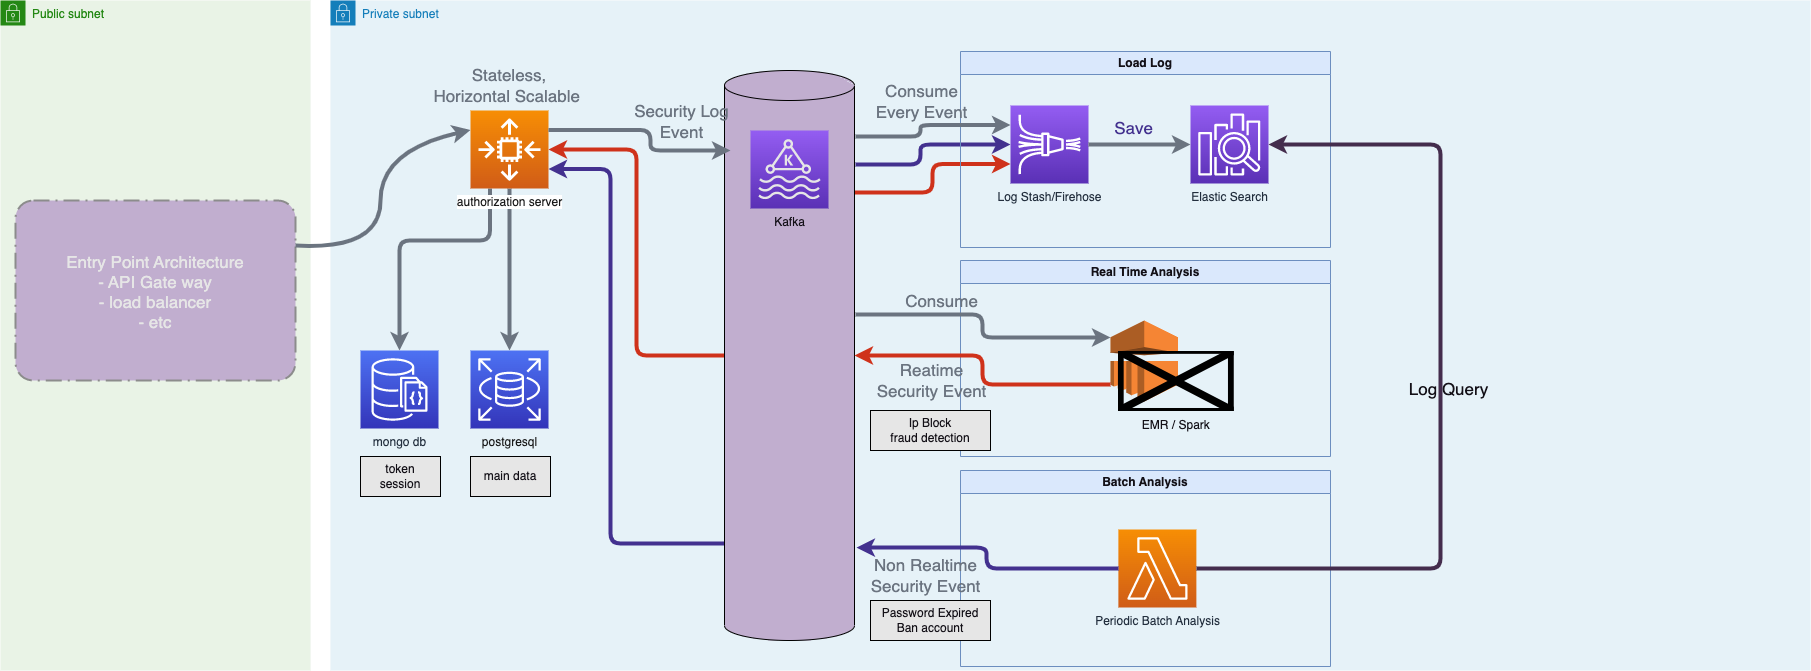

The diagram above was exported from draw.io. Its source (the exported page's mxGraphModel, read from the mxfile embedded in the PNG):
<mxGraphModel dx="989" dy="827" grid="1" gridSize="10" guides="1" tooltips="1" connect="1" arrows="1" fold="1" page="1" pageScale="1" pageWidth="827" pageHeight="1169" math="0" shadow="0">
  <root>
    <mxCell id="0" />
    <mxCell id="1" parent="0" />
    <mxCell id="83" value="Public subnet" style="points=[[0,0],[0.25,0],[0.5,0],[0.75,0],[1,0],[1,0.25],[1,0.5],[1,0.75],[1,1],[0.75,1],[0.5,1],[0.25,1],[0,1],[0,0.75],[0,0.5],[0,0.25]];outlineConnect=0;gradientColor=none;html=1;whiteSpace=wrap;fontSize=12;fontStyle=0;container=1;pointerEvents=0;collapsible=0;recursiveResize=0;shape=mxgraph.aws4.group;grIcon=mxgraph.aws4.group_security_group;grStroke=0;strokeColor=#248814;fillColor=#E9F3E6;verticalAlign=top;align=left;spacingLeft=30;fontColor=#248814;dashed=0;labelBackgroundColor=none;" parent="1" vertex="1">
      <mxGeometry x="20" y="60" width="310" height="670" as="geometry" />
    </mxCell>
    <mxCell id="32" value="Private subnet" style="points=[[0,0],[0.25,0],[0.5,0],[0.75,0],[1,0],[1,0.25],[1,0.5],[1,0.75],[1,1],[0.75,1],[0.5,1],[0.25,1],[0,1],[0,0.75],[0,0.5],[0,0.25]];outlineConnect=0;gradientColor=none;html=1;whiteSpace=wrap;fontSize=12;fontStyle=0;container=1;pointerEvents=0;collapsible=0;recursiveResize=0;shape=mxgraph.aws4.group;grIcon=mxgraph.aws4.group_security_group;grStroke=0;strokeColor=#147EBA;fillColor=#E6F2F8;verticalAlign=top;align=left;spacingLeft=30;fontColor=#147EBA;dashed=0;" parent="1" vertex="1">
      <mxGeometry x="350" y="60" width="1480" height="670" as="geometry" />
    </mxCell>
    <mxCell id="77" style="edgeStyle=orthogonalEdgeStyle;html=1;entryX=1;entryY=0.5;entryDx=0;entryDy=0;entryPerimeter=0;strokeColor=#CF321B;strokeWidth=4;fontColor=#131017;" parent="32" source="59" target="4" edge="1">
      <mxGeometry relative="1" as="geometry" />
    </mxCell>
    <mxCell id="79" style="edgeStyle=orthogonalEdgeStyle;html=1;exitX=0.008;exitY=0.83;exitDx=0;exitDy=0;exitPerimeter=0;entryX=1;entryY=0.75;entryDx=0;entryDy=0;entryPerimeter=0;strokeColor=#43318F;strokeWidth=4;fontColor=#131017;" parent="32" source="59" target="4" edge="1">
      <mxGeometry relative="1" as="geometry">
        <Array as="points">
          <mxPoint x="280" y="543" />
          <mxPoint x="280" y="169" />
        </Array>
      </mxGeometry>
    </mxCell>
    <mxCell id="81" style="edgeStyle=orthogonalEdgeStyle;html=1;exitX=1.008;exitY=0.165;exitDx=0;exitDy=0;exitPerimeter=0;entryX=0;entryY=0.5;entryDx=0;entryDy=0;entryPerimeter=0;strokeColor=#43318F;strokeWidth=4;fontColor=#131017;" parent="32" source="59" target="35" edge="1">
      <mxGeometry relative="1" as="geometry">
        <Array as="points">
          <mxPoint x="590" y="164" />
          <mxPoint x="590" y="144" />
        </Array>
      </mxGeometry>
    </mxCell>
    <mxCell id="82" style="edgeStyle=orthogonalEdgeStyle;html=1;exitX=0.992;exitY=0.214;exitDx=0;exitDy=0;exitPerimeter=0;entryX=0;entryY=0.75;entryDx=0;entryDy=0;entryPerimeter=0;strokeColor=#CF321B;strokeWidth=4;fontColor=#131017;" parent="32" source="59" target="35" edge="1">
      <mxGeometry relative="1" as="geometry" />
    </mxCell>
    <mxCell id="59" value="" style="shape=cylinder3;whiteSpace=wrap;html=1;boundedLbl=1;backgroundOutline=1;size=15;labelBackgroundColor=none;fontColor=#131017;fillColor=#C1AECF;" parent="32" vertex="1">
      <mxGeometry x="394" y="70" width="130" height="570" as="geometry" />
    </mxCell>
    <mxCell id="13" style="edgeStyle=none;html=1;strokeColor=#6B7480;strokeWidth=4;fontSize=17;fontColor=#E6E6E6;" parent="32" source="4" target="2" edge="1">
      <mxGeometry relative="1" as="geometry" />
    </mxCell>
    <mxCell id="5" value="&lt;font color=&quot;#131017&quot;&gt;Kafka&lt;/font&gt;" style="sketch=0;points=[[0,0,0],[0.25,0,0],[0.5,0,0],[0.75,0,0],[1,0,0],[0,1,0],[0.25,1,0],[0.5,1,0],[0.75,1,0],[1,1,0],[0,0.25,0],[0,0.5,0],[0,0.75,0],[1,0.25,0],[1,0.5,0],[1,0.75,0]];outlineConnect=0;fontColor=#232F3E;gradientColor=#945DF2;gradientDirection=north;fillColor=#5A30B5;strokeColor=#E6E6E6;dashed=0;verticalLabelPosition=bottom;verticalAlign=top;align=center;html=1;fontSize=12;fontStyle=0;aspect=fixed;shape=mxgraph.aws4.resourceIcon;resIcon=mxgraph.aws4.managed_streaming_for_kafka;" parent="32" vertex="1">
      <mxGeometry x="420" y="130" width="78" height="78" as="geometry" />
    </mxCell>
    <mxCell id="24" value="Stateless, &lt;br&gt;Horizontal Scalable&amp;nbsp;" style="text;html=1;strokeColor=none;fillColor=none;align=center;verticalAlign=middle;whiteSpace=wrap;rounded=0;dashed=1;dashPattern=8 8;strokeWidth=3;fontSize=17;fontColor=#6B7480;" parent="32" vertex="1">
      <mxGeometry x="89" y="70" width="180" height="30" as="geometry" />
    </mxCell>
    <mxCell id="88" style="edgeStyle=orthogonalEdgeStyle;html=1;entryX=0.5;entryY=0;entryDx=0;entryDy=0;entryPerimeter=0;strokeColor=#6B7480;strokeWidth=4;exitX=0.25;exitY=1;exitDx=0;exitDy=0;exitPerimeter=0;" edge="1" parent="32" source="4" target="84">
      <mxGeometry relative="1" as="geometry">
        <Array as="points">
          <mxPoint x="160" y="240" />
          <mxPoint x="69" y="240" />
        </Array>
      </mxGeometry>
    </mxCell>
    <mxCell id="4" value="&lt;font style=&quot;background-color: rgb(255, 255, 255);&quot; color=&quot;#1a1a1a&quot;&gt;authorization server&lt;/font&gt;" style="sketch=0;points=[[0,0,0],[0.25,0,0],[0.5,0,0],[0.75,0,0],[1,0,0],[0,1,0],[0.25,1,0],[0.5,1,0],[0.75,1,0],[1,1,0],[0,0.25,0],[0,0.5,0],[0,0.75,0],[1,0.25,0],[1,0.5,0],[1,0.75,0]];outlineConnect=0;fontColor=#232F3E;gradientColor=#F78E04;gradientDirection=north;fillColor=#D05C17;strokeColor=#ffffff;dashed=0;verticalLabelPosition=bottom;verticalAlign=top;align=center;html=1;fontSize=12;fontStyle=0;aspect=fixed;shape=mxgraph.aws4.resourceIcon;resIcon=mxgraph.aws4.auto_scaling2;" parent="32" vertex="1">
      <mxGeometry x="140" y="110" width="78" height="78" as="geometry" />
    </mxCell>
    <mxCell id="2" value="&lt;font color=&quot;#1a1a1a&quot;&gt;postgresql&lt;/font&gt;" style="sketch=0;points=[[0,0,0],[0.25,0,0],[0.5,0,0],[0.75,0,0],[1,0,0],[0,1,0],[0.25,1,0],[0.5,1,0],[0.75,1,0],[1,1,0],[0,0.25,0],[0,0.5,0],[0,0.75,0],[1,0.25,0],[1,0.5,0],[1,0.75,0]];outlineConnect=0;fontColor=#232F3E;gradientColor=#4D72F3;gradientDirection=north;fillColor=#3334B9;strokeColor=#ffffff;dashed=0;verticalLabelPosition=bottom;verticalAlign=top;align=center;html=1;fontSize=12;fontStyle=0;aspect=fixed;shape=mxgraph.aws4.resourceIcon;resIcon=mxgraph.aws4.rds;" parent="32" vertex="1">
      <mxGeometry x="140" y="350" width="78" height="78" as="geometry" />
    </mxCell>
    <mxCell id="9" style="edgeStyle=orthogonalEdgeStyle;html=1;strokeColor=#6B7480;strokeWidth=4;fontColor=#E6E6E6;exitX=1;exitY=0.25;exitDx=0;exitDy=0;exitPerimeter=0;" parent="32" source="4" edge="1">
      <mxGeometry relative="1" as="geometry">
        <mxPoint x="400" y="150" as="targetPoint" />
        <Array as="points">
          <mxPoint x="320" y="130" />
          <mxPoint x="320" y="150" />
        </Array>
      </mxGeometry>
    </mxCell>
    <mxCell id="10" value="&lt;font color=&quot;#6b7480&quot;&gt;Security Log&lt;br&gt;Event&lt;br&gt;&lt;/font&gt;" style="edgeLabel;html=1;align=center;verticalAlign=middle;resizable=0;points=[];fontColor=#131017;fontSize=17;labelBackgroundColor=none;" parent="9" vertex="1" connectable="0">
      <mxGeometry x="0.1175" y="3" relative="1" as="geometry">
        <mxPoint x="27" y="-20" as="offset" />
      </mxGeometry>
    </mxCell>
    <mxCell id="34" value="&lt;font color=&quot;#131017&quot;&gt;Load Log&lt;/font&gt;" style="swimlane;whiteSpace=wrap;html=1;fillColor=#dae8fc;strokeColor=#6c8ebf;" parent="32" vertex="1">
      <mxGeometry x="630" y="51" width="370" height="196" as="geometry" />
    </mxCell>
    <mxCell id="35" value="Log Stash/Firehose" style="sketch=0;points=[[0,0,0],[0.25,0,0],[0.5,0,0],[0.75,0,0],[1,0,0],[0,1,0],[0.25,1,0],[0.5,1,0],[0.75,1,0],[1,1,0],[0,0.25,0],[0,0.5,0],[0,0.75,0],[1,0.25,0],[1,0.5,0],[1,0.75,0]];outlineConnect=0;fontColor=#232F3E;gradientColor=#945DF2;gradientDirection=north;fillColor=#5A30B5;strokeColor=#ffffff;dashed=0;verticalLabelPosition=bottom;verticalAlign=top;align=center;html=1;fontSize=12;fontStyle=0;aspect=fixed;shape=mxgraph.aws4.resourceIcon;resIcon=mxgraph.aws4.kinesis_data_firehose;" parent="34" vertex="1">
      <mxGeometry x="50" y="54" width="78" height="78" as="geometry" />
    </mxCell>
    <mxCell id="33" value="Elastic Search" style="sketch=0;points=[[0,0,0],[0.25,0,0],[0.5,0,0],[0.75,0,0],[1,0,0],[0,1,0],[0.25,1,0],[0.5,1,0],[0.75,1,0],[1,1,0],[0,0.25,0],[0,0.5,0],[0,0.75,0],[1,0.25,0],[1,0.5,0],[1,0.75,0]];outlineConnect=0;fontColor=#232F3E;gradientColor=#945DF2;gradientDirection=north;fillColor=#5A30B5;strokeColor=#ffffff;dashed=0;verticalLabelPosition=bottom;verticalAlign=top;align=center;html=1;fontSize=12;fontStyle=0;aspect=fixed;shape=mxgraph.aws4.resourceIcon;resIcon=mxgraph.aws4.elasticsearch_service;" parent="34" vertex="1">
      <mxGeometry x="230" y="54" width="78" height="78" as="geometry" />
    </mxCell>
    <mxCell id="41" style="edgeStyle=none;html=1;entryX=0;entryY=0.5;entryDx=0;entryDy=0;strokeColor=#6B7480;strokeWidth=4;fontColor=#E6E6E6;entryPerimeter=0;exitX=1;exitY=0.5;exitDx=0;exitDy=0;exitPerimeter=0;" parent="34" source="35" target="33" edge="1">
      <mxGeometry relative="1" as="geometry">
        <mxPoint x="90" y="335" as="sourcePoint" />
        <mxPoint x="270" y="309" as="targetPoint" />
      </mxGeometry>
    </mxCell>
    <mxCell id="42" value="Save" style="edgeLabel;html=1;align=center;verticalAlign=middle;resizable=0;points=[];fontColor=#43318F;fontSize=17;labelBackgroundColor=none;" parent="41" vertex="1" connectable="0">
      <mxGeometry x="0.1175" y="3" relative="1" as="geometry">
        <mxPoint x="-13" y="-14" as="offset" />
      </mxGeometry>
    </mxCell>
    <mxCell id="36" style="edgeStyle=orthogonalEdgeStyle;html=1;entryX=0;entryY=0.25;entryDx=0;entryDy=0;strokeColor=#6B7480;strokeWidth=4;fontColor=#E6E6E6;entryPerimeter=0;exitX=1.008;exitY=0.116;exitDx=0;exitDy=0;exitPerimeter=0;" parent="32" source="59" target="35" edge="1">
      <mxGeometry relative="1" as="geometry">
        <mxPoint x="500" y="170" as="sourcePoint" />
        <mxPoint x="632" y="250.42000000000002" as="targetPoint" />
        <Array as="points">
          <mxPoint x="590" y="136" />
          <mxPoint x="590" y="125" />
        </Array>
      </mxGeometry>
    </mxCell>
    <mxCell id="37" value="&lt;font color=&quot;#6b7480&quot;&gt;Consume&lt;br&gt;Every Event&lt;/font&gt;" style="edgeLabel;html=1;align=center;verticalAlign=middle;resizable=0;points=[];fontColor=#43318F;fontSize=17;labelBackgroundColor=none;" parent="36" vertex="1" connectable="0">
      <mxGeometry x="0.1175" y="3" relative="1" as="geometry">
        <mxPoint x="-16" y="-21" as="offset" />
      </mxGeometry>
    </mxCell>
    <mxCell id="43" value="&lt;font color=&quot;#131017&quot;&gt;Real Time Analysis&lt;/font&gt;" style="swimlane;whiteSpace=wrap;html=1;fillColor=#dae8fc;strokeColor=#6c8ebf;" parent="32" vertex="1">
      <mxGeometry x="630" y="260" width="370" height="196" as="geometry" />
    </mxCell>
    <mxCell id="54" value="" style="group" parent="43" vertex="1" connectable="0">
      <mxGeometry x="150" y="60" width="123.75999999999999" height="91.00000000000001" as="geometry" />
    </mxCell>
    <mxCell id="51" value="" style="outlineConnect=0;dashed=0;verticalLabelPosition=bottom;verticalAlign=top;align=center;html=1;shape=mxgraph.aws3.emr;fillColor=#F58534;gradientColor=none;fontColor=#131017;" parent="54" vertex="1">
      <mxGeometry width="67.5" height="81" as="geometry" />
    </mxCell>
    <mxCell id="50" value="EMR / Spark" style="shape=image;verticalLabelPosition=bottom;labelBackgroundColor=none;verticalAlign=top;aspect=fixed;imageAspect=0;image=https://upload.wikimedia.org/wikipedia/commons/thumb/f/f3/Apache_Spark_logo.svg/800px-Apache_Spark_logo.svg.png;fontColor=#131017;" parent="54" vertex="1">
      <mxGeometry x="7.8799999999999955" y="30.83" width="115.88" height="60.17" as="geometry" />
    </mxCell>
    <mxCell id="48" style="edgeStyle=orthogonalEdgeStyle;html=1;strokeColor=#CF321B;strokeWidth=4;fontSize=17;fontColor=#E6E6E6;exitX=0;exitY=0.79;exitDx=0;exitDy=0;exitPerimeter=0;" parent="32" source="51" target="59" edge="1">
      <mxGeometry relative="1" as="geometry">
        <mxPoint x="398" y="621.5" as="sourcePoint" />
        <mxPoint x="218" y="470" as="targetPoint" />
      </mxGeometry>
    </mxCell>
    <mxCell id="49" value="&lt;font color=&quot;#6b7480&quot;&gt;Reatime&lt;br&gt;Security Event&lt;/font&gt;" style="edgeLabel;html=1;align=center;verticalAlign=middle;resizable=0;points=[];fontSize=17;fontColor=#43318F;labelBackgroundColor=none;" parent="48" vertex="1" connectable="0">
      <mxGeometry x="-0.2285" y="5" relative="1" as="geometry">
        <mxPoint x="-70" y="-9" as="offset" />
      </mxGeometry>
    </mxCell>
    <mxCell id="55" style="edgeStyle=orthogonalEdgeStyle;html=1;entryX=0;entryY=0.21;entryDx=0;entryDy=0;strokeColor=#6B7480;strokeWidth=4;fontColor=#E6E6E6;entryPerimeter=0;exitX=1.008;exitY=0.428;exitDx=0;exitDy=0;exitPerimeter=0;" parent="32" source="59" target="51" edge="1">
      <mxGeometry relative="1" as="geometry">
        <mxPoint x="510" y="180" as="sourcePoint" />
        <mxPoint x="690" y="154" as="targetPoint" />
      </mxGeometry>
    </mxCell>
    <mxCell id="62" value="&lt;font color=&quot;#131017&quot;&gt;Batch Analysis&lt;/font&gt;" style="swimlane;whiteSpace=wrap;html=1;fillColor=#dae8fc;strokeColor=#6c8ebf;" parent="32" vertex="1">
      <mxGeometry x="630" y="470" width="370" height="196" as="geometry" />
    </mxCell>
    <mxCell id="68" value="Periodic Batch Analysis" style="sketch=0;points=[[0,0,0],[0.25,0,0],[0.5,0,0],[0.75,0,0],[1,0,0],[0,1,0],[0.25,1,0],[0.5,1,0],[0.75,1,0],[1,1,0],[0,0.25,0],[0,0.5,0],[0,0.75,0],[1,0.25,0],[1,0.5,0],[1,0.75,0]];outlineConnect=0;fontColor=#232F3E;gradientColor=#F78E04;gradientDirection=north;fillColor=#D05C17;strokeColor=#ffffff;dashed=0;verticalLabelPosition=bottom;verticalAlign=top;align=center;html=1;fontSize=12;fontStyle=0;aspect=fixed;shape=mxgraph.aws4.resourceIcon;resIcon=mxgraph.aws4.lambda;labelBackgroundColor=none;" parent="62" vertex="1">
      <mxGeometry x="157.88" y="59" width="78" height="78" as="geometry" />
    </mxCell>
    <mxCell id="70" style="edgeStyle=orthogonalEdgeStyle;html=1;entryX=1;entryY=0.5;entryDx=0;entryDy=0;entryPerimeter=0;strokeColor=#442D4D;strokeWidth=4;fontColor=#131017;" parent="32" source="68" target="33" edge="1">
      <mxGeometry relative="1" as="geometry">
        <Array as="points">
          <mxPoint x="1110" y="568" />
          <mxPoint x="1110" y="144" />
        </Array>
      </mxGeometry>
    </mxCell>
    <mxCell id="72" value="Log Query" style="edgeLabel;html=1;align=center;verticalAlign=middle;resizable=0;points=[];fontSize=17;fontColor=#131017;labelBackgroundColor=none;" parent="32" vertex="1" connectable="0">
      <mxGeometry x="1117.0003909606921" y="388.99859373471486" as="geometry" />
    </mxCell>
    <mxCell id="73" style="edgeStyle=orthogonalEdgeStyle;html=1;entryX=1.015;entryY=0.837;entryDx=0;entryDy=0;entryPerimeter=0;strokeColor=#43318F;strokeWidth=4;fontColor=#131017;" parent="32" source="68" target="59" edge="1">
      <mxGeometry relative="1" as="geometry" />
    </mxCell>
    <mxCell id="75" value="&lt;font color=&quot;#6b7480&quot;&gt;Non Realtime&lt;br&gt;Security Event&lt;/font&gt;" style="edgeLabel;html=1;align=center;verticalAlign=middle;resizable=0;points=[];fontSize=17;fontColor=#131017;labelBackgroundColor=none;" parent="32" vertex="1" connectable="0">
      <mxGeometry x="600.0003909606921" y="579.9985937347149" as="geometry">
        <mxPoint x="-6" y="-5" as="offset" />
      </mxGeometry>
    </mxCell>
    <mxCell id="76" value="Password Expired&lt;br&gt;Ban account" style="rounded=0;whiteSpace=wrap;html=1;labelBackgroundColor=none;fontColor=#131017;fillColor=#E6E6E6;" parent="32" vertex="1">
      <mxGeometry x="540" y="600" width="120" height="40" as="geometry" />
    </mxCell>
    <mxCell id="61" value="Ip Block&lt;br&gt;fraud detection" style="rounded=0;whiteSpace=wrap;html=1;labelBackgroundColor=none;fontColor=#131017;fillColor=#E6E6E6;" parent="32" vertex="1">
      <mxGeometry x="540" y="410" width="120" height="40" as="geometry" />
    </mxCell>
    <mxCell id="80" value="&lt;font color=&quot;#6b7480&quot;&gt;Consume&lt;/font&gt;" style="edgeLabel;html=1;align=center;verticalAlign=middle;resizable=0;points=[];fontColor=#131017;fontSize=17;labelBackgroundColor=none;" parent="32" vertex="1" connectable="0">
      <mxGeometry x="610" y="300" as="geometry" />
    </mxCell>
    <mxCell id="84" value="mongo db" style="sketch=0;points=[[0,0,0],[0.25,0,0],[0.5,0,0],[0.75,0,0],[1,0,0],[0,1,0],[0.25,1,0],[0.5,1,0],[0.75,1,0],[1,1,0],[0,0.25,0],[0,0.5,0],[0,0.75,0],[1,0.25,0],[1,0.5,0],[1,0.75,0]];outlineConnect=0;fontColor=#232F3E;gradientColor=#4D72F3;gradientDirection=north;fillColor=#3334B9;strokeColor=#ffffff;dashed=0;verticalLabelPosition=bottom;verticalAlign=top;align=center;html=1;fontSize=12;fontStyle=0;aspect=fixed;shape=mxgraph.aws4.resourceIcon;resIcon=mxgraph.aws4.documentdb_with_mongodb_compatibility;" vertex="1" parent="32">
      <mxGeometry x="30" y="350" width="78" height="78" as="geometry" />
    </mxCell>
    <mxCell id="85" value="token&lt;br&gt;session" style="rounded=0;whiteSpace=wrap;html=1;labelBackgroundColor=none;fontColor=#131017;fillColor=#E6E6E6;" vertex="1" parent="32">
      <mxGeometry x="30" y="456" width="80" height="40" as="geometry" />
    </mxCell>
    <mxCell id="86" value="main data" style="rounded=0;whiteSpace=wrap;html=1;labelBackgroundColor=none;fontColor=#131017;fillColor=#E6E6E6;" vertex="1" parent="32">
      <mxGeometry x="140" y="456" width="80" height="40" as="geometry" />
    </mxCell>
    <mxCell id="28" value="Entry Point Architecture&#10;- API Gate way&#10;- load balancer&#10;- etc" style="rounded=1;arcSize=10;dashed=1;fillColor=#C1AECF;gradientColor=none;dashPattern=8 3 1 3;strokeWidth=2;strokeColor=#8C8C8C;fontSize=17;fontColor=#E6E6E6;" parent="1" vertex="1">
      <mxGeometry x="35" y="260" width="280" height="180" as="geometry" />
    </mxCell>
    <mxCell id="31" value="" style="curved=1;endArrow=classic;html=1;entryX=0;entryY=0.25;entryDx=0;entryDy=0;entryPerimeter=0;exitX=1;exitY=0.25;exitDx=0;exitDy=0;strokeWidth=4;strokeColor=#6B7480;" parent="1" source="28" target="4" edge="1">
      <mxGeometry width="50" height="50" relative="1" as="geometry">
        <mxPoint x="330" y="450" as="sourcePoint" />
        <mxPoint x="380" y="400" as="targetPoint" />
        <Array as="points">
          <mxPoint x="400" y="310" />
          <mxPoint x="400" y="210" />
        </Array>
      </mxGeometry>
    </mxCell>
  </root>
</mxGraphModel>